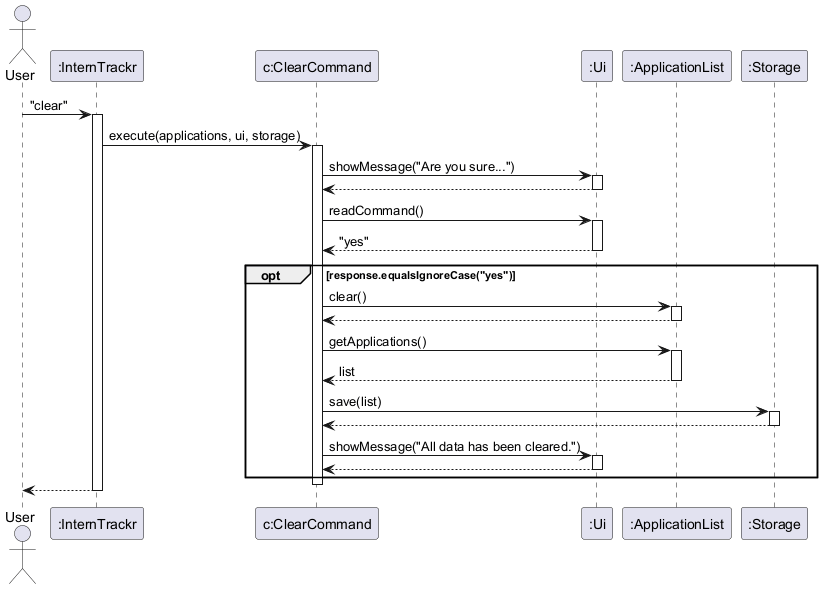

The diagram above was rendered by PlantUML. Its source (embedded in the PNG):
@startuml
actor User
participant ":InternTrackr" as IT
participant "c:ClearCommand" as CC
participant ":Ui" as UI
participant ":ApplicationList" as AL
participant ":Storage" as ST

User -> IT : "clear"
activate IT
IT -> CC : execute(applications, ui, storage)
activate CC

CC -> UI : showMessage("Are you sure...")
activate UI
UI --> CC
deactivate UI

CC -> UI : readCommand()
activate UI
UI --> CC : "yes"
deactivate UI

opt response.equalsIgnoreCase("yes")
    CC -> AL : clear()
    activate AL
    AL --> CC
    deactivate AL

    CC -> AL : getApplications()
    activate AL
    AL --> CC : list
    deactivate AL

    CC -> ST : save(list)
    activate ST
    ST --> CC
    deactivate ST

    CC -> UI : showMessage("All data has been cleared.")
    activate UI
    UI --> CC
    deactivate UI
end

deactivate CC
IT --> User
deactivate IT
@enduml